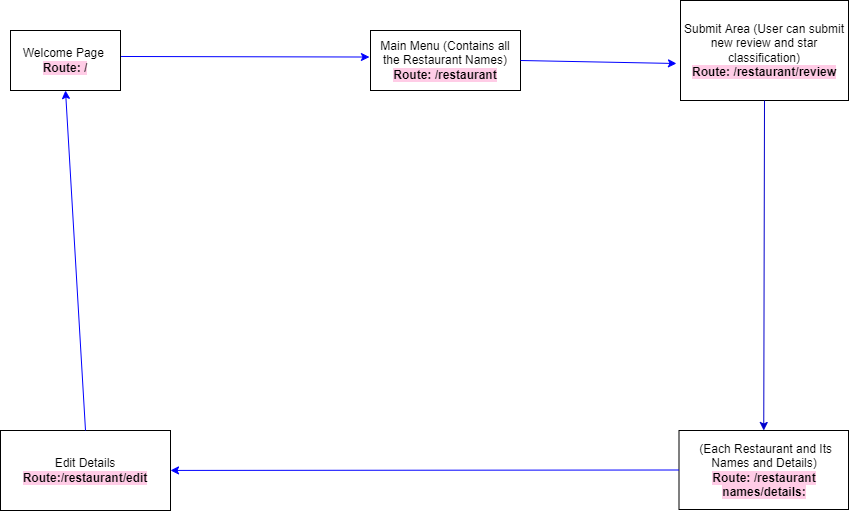

The diagram above was exported from draw.io. Its source (the exported page's mxGraphModel, read from the mxfile embedded in the PNG):
<mxGraphModel dx="1561" dy="397" grid="1" gridSize="10" guides="1" tooltips="1" connect="1" arrows="1" fold="1" page="1" pageScale="1" pageWidth="850" pageHeight="1100" math="0" shadow="0">
  <root>
    <mxCell id="0" />
    <mxCell id="1" parent="0" />
    <mxCell id="49CpHc7qYS75gShFfx8A-3" value="Main Menu (Contains all the Restaurant Names)&lt;br&gt;&lt;b style=&quot;background-color: rgb(255 , 204 , 230)&quot;&gt;Route: /restaurant&lt;/b&gt;" style="rounded=0;whiteSpace=wrap;html=1;" parent="1" vertex="1">
      <mxGeometry x="220" y="180" width="150" height="60" as="geometry" />
    </mxCell>
    <mxCell id="49CpHc7qYS75gShFfx8A-4" value="&amp;nbsp;(Each Restaurant and Its Names and Details)&lt;br&gt;&lt;b style=&quot;background-color: rgb(255 , 204 , 230)&quot;&gt;Route: /restaurant names/details:&lt;/b&gt;" style="rounded=0;whiteSpace=wrap;html=1;" parent="1" vertex="1">
      <mxGeometry x="528.5" y="580" width="169.5" height="79" as="geometry" />
    </mxCell>
    <mxCell id="49CpHc7qYS75gShFfx8A-7" value="Submit Area (User can submit new review and star classification)&lt;br&gt;&lt;b style=&quot;background-color: rgb(255 , 204 , 230)&quot;&gt;Route: /restaurant/review&lt;/b&gt;" style="rounded=0;whiteSpace=wrap;html=1;" parent="1" vertex="1">
      <mxGeometry x="530" y="150" width="168" height="100" as="geometry" />
    </mxCell>
    <mxCell id="49CpHc7qYS75gShFfx8A-17" value="" style="endArrow=classic;html=1;rounded=0;exitX=0;exitY=0.5;exitDx=0;exitDy=0;strokeColor=#0000FF;" parent="1" source="49CpHc7qYS75gShFfx8A-4" target="49CpHc7qYS75gShFfx8A-18" edge="1">
      <mxGeometry width="50" height="50" relative="1" as="geometry">
        <mxPoint x="270" y="569.5" as="sourcePoint" />
        <mxPoint x="370" y="570" as="targetPoint" />
      </mxGeometry>
    </mxCell>
    <mxCell id="49CpHc7qYS75gShFfx8A-18" value="Edit Details&lt;br&gt;&lt;b style=&quot;background-color: rgb(255 , 204 , 230)&quot;&gt;Route:/restaurant/edit&lt;/b&gt;" style="rounded=0;whiteSpace=wrap;html=1;" parent="1" vertex="1">
      <mxGeometry x="-150" y="580" width="170" height="80" as="geometry" />
    </mxCell>
    <mxCell id="WLlRPqdFHHA1fUdsma_4-5" value="" style="endArrow=classic;html=1;rounded=0;exitX=0.5;exitY=1;exitDx=0;exitDy=0;entryX=0.5;entryY=0;entryDx=0;entryDy=0;strokeColor=#0000CC;" parent="1" source="49CpHc7qYS75gShFfx8A-7" target="49CpHc7qYS75gShFfx8A-4" edge="1">
      <mxGeometry width="50" height="50" relative="1" as="geometry">
        <mxPoint x="400" y="400" as="sourcePoint" />
        <mxPoint x="570" y="530" as="targetPoint" />
      </mxGeometry>
    </mxCell>
    <mxCell id="WLlRPqdFHHA1fUdsma_4-7" value="" style="endArrow=classic;html=1;rounded=0;exitX=1;exitY=0.5;exitDx=0;exitDy=0;entryX=-0.024;entryY=0.63;entryDx=0;entryDy=0;entryPerimeter=0;strokeColor=#0000FF;" parent="1" source="49CpHc7qYS75gShFfx8A-3" target="49CpHc7qYS75gShFfx8A-7" edge="1">
      <mxGeometry width="50" height="50" relative="1" as="geometry">
        <mxPoint x="400" y="400" as="sourcePoint" />
        <mxPoint x="450" y="350" as="targetPoint" />
      </mxGeometry>
    </mxCell>
    <mxCell id="WLlRPqdFHHA1fUdsma_4-8" value="" style="endArrow=classic;html=1;rounded=0;exitX=0.5;exitY=0;exitDx=0;exitDy=0;startArrow=none;" parent="1" source="49CpHc7qYS75gShFfx8A-1" edge="1">
      <mxGeometry width="50" height="50" relative="1" as="geometry">
        <mxPoint x="400" y="400" as="sourcePoint" />
        <mxPoint x="-85" y="240" as="targetPoint" />
      </mxGeometry>
    </mxCell>
    <mxCell id="49CpHc7qYS75gShFfx8A-1" value="Welcome Page&amp;nbsp;&lt;br&gt;&lt;b style=&quot;background-color: rgb(255 , 204 , 230)&quot;&gt;Route: /&lt;/b&gt;" style="rounded=0;whiteSpace=wrap;html=1;" parent="1" vertex="1">
      <mxGeometry x="-140" y="180" width="110" height="60" as="geometry" />
    </mxCell>
    <mxCell id="meQ7MYHt4SWfASTWJf---1" value="" style="endArrow=classic;html=1;rounded=0;exitX=0.5;exitY=0;exitDx=0;exitDy=0;entryX=0.5;entryY=1;entryDx=0;entryDy=0;strokeColor=#0000FF;" edge="1" parent="1" source="49CpHc7qYS75gShFfx8A-18" target="49CpHc7qYS75gShFfx8A-1">
      <mxGeometry width="50" height="50" relative="1" as="geometry">
        <mxPoint x="-20" y="220" as="sourcePoint" />
        <mxPoint x="230" y="220" as="targetPoint" />
      </mxGeometry>
    </mxCell>
    <mxCell id="meQ7MYHt4SWfASTWJf---4" value="" style="endArrow=classic;html=1;rounded=0;exitX=1.005;exitY=0.433;exitDx=0;exitDy=0;entryX=-0.007;entryY=0.442;entryDx=0;entryDy=0;strokeColor=#0000FF;exitPerimeter=0;entryPerimeter=0;" edge="1" parent="1" source="49CpHc7qYS75gShFfx8A-1" target="49CpHc7qYS75gShFfx8A-3">
      <mxGeometry width="50" height="50" relative="1" as="geometry">
        <mxPoint x="120" y="520" as="sourcePoint" />
        <mxPoint x="100" y="180" as="targetPoint" />
      </mxGeometry>
    </mxCell>
  </root>
</mxGraphModel>